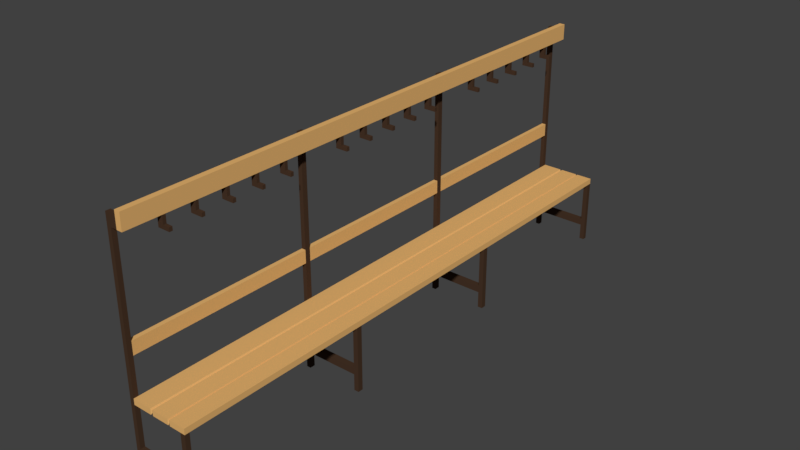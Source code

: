 # Source: BANK_09.blend  (saved by Blender 2.79.0; exported with 4.5.12 LTS)
import bpy
from mathutils import Matrix  # noqa: F401  (used for matrix-valued properties, if any)

bpy.ops.wm.read_factory_settings(use_empty=True)
scene = bpy.context.scene
scene.name = 'Scene'

# ---- collections
col_collection_1 = bpy.data.collections.new('Collection 1'); scene.collection.children.link(col_collection_1)

# ---- materials (node trees are filled in below, after node groups)
mat_material = bpy.data.materials.new('Material')
mat_material.alpha_threshold = 0.0
mat_material.use_transparent_shadow = False
mat_material.diffuse_color = (0.8, 0.458, 0.1603, 1.0)
mat_material.roughness = 0.5
mat_material.line_color = (0.0, 0.0, 0.0, 1.0)
mat_material_001 = bpy.data.materials.new('Material.001')
mat_material_001.alpha_threshold = 0.0
mat_material_001.use_transparent_shadow = False
mat_material_001.diffuse_color = (0.06372, 0.03451, 0.0203, 1.0)
mat_material_001.roughness = 0.5

# ---- material node trees

# ---- world
world_world = bpy.data.worlds.new('World'); scene.world = world_world
world_world.color = (0.05088, 0.05088, 0.05088)
world_world.use_sun_shadow = False
world_world.sun_shadow_jitter_overblur = 0.0
world_world.cycles.sampling_method = 'MANUAL'

# ---- meshes
me_cube = bpy.data.meshes.new('Cube')
me_cube.from_pydata([(1.0, 5.726, 1.092), (1.0, -13.8, 1.092), (-1.0, -13.8, 1.092), (-1.0, 5.726, 1.092), (1.0, 5.726, 1.29), (1.0, -13.8, 1.29), (-1.0, -13.8, 1.29), (-1.0, 5.726, 1.29), (1.0, 5.562, 1.092), (1.0, -13.64, 1.092), (-1.0, -13.64, 1.092), (-1.0, 5.562, 1.092), (1.0, 5.562, 1.29), (1.0, -13.64, 1.29), (-1.0, -13.64, 1.29), (-1.0, 5.562, 1.29), (1.0, -0.7934, 1.092), (1.0, -7.276, 1.092), (-1.0, -7.276, 1.092), (-1.0, -0.7934, 1.092), (1.0, -0.7934, 1.29), (1.0, -7.276, 1.29), (-1.0, -7.276, 1.29), (-1.0, -0.7934, 1.29), (1.0, -7.09, 1.092), (-1.0, -7.09, 1.092), (1.0, -7.09, 1.29), (-1.0, -7.09, 1.29), (-1.0, -0.9821, 1.092), (-1.0, -0.9821, 1.29), (1.0, -0.9821, 1.092), (1.0, -0.9821, 1.29), (0.8331, 5.726, 1.092), (-0.8331, 5.726, 1.092), (0.8331, -13.8, 1.092), (-0.8331, -13.8, 1.092), (0.8331, 5.726, 1.29), (-0.8331, 5.726, 1.29), (0.8331, -13.8, 1.29), (-0.8331, -13.8, 1.29), (-0.8331, 5.562, 1.29), (0.8331, 5.562, 1.29), (-0.8331, -13.64, 1.29), (0.8331, -13.64, 1.29), (0.8331, 5.562, 1.092), (-0.8331, 5.562, 1.092), (0.8331, -13.64, 1.092), (-0.8331, -13.64, 1.092), (0.8331, -0.7934, 1.092), (-0.8331, -0.7934, 1.092), (0.8331, -7.276, 1.092), (-0.8331, -7.276, 1.092), (-0.8331, -0.7934, 1.29), (0.8331, -0.7934, 1.29), (-0.8331, -7.276, 1.29), (0.8331, -7.276, 1.29), (-0.8331, -7.09, 1.29), (0.8331, -7.09, 1.29), (0.8331, -7.09, 1.092), (-0.8331, -7.09, 1.092), (0.8331, -0.9821, 1.092), (-0.8331, -0.9821, 1.092), (-0.8331, -0.9821, 1.29), (0.8331, -0.9821, 1.29), (-1.146, 5.562, 1.092), (-1.146, 5.726, 1.092), (-1.146, -13.8, 1.092), (-1.146, -13.8, 1.29), (-1.146, 5.726, 1.29), (-1.146, 5.562, 1.29), (-1.146, -13.64, 1.092), (-1.146, -13.64, 1.29), (-1.146, -0.9821, 1.092), (-1.146, -0.7934, 1.092), (-1.146, -0.9821, 1.29), (-1.146, -0.7934, 1.29), (-1.146, -7.276, 1.29), (-1.146, -7.276, 1.092), (-1.146, -7.09, 1.092), (-1.146, -7.09, 1.29), (1.0, -13.64, -1.178), (1.0, -13.8, -1.178), (-1.0, 5.562, -1.178), (-1.0, 5.726, -1.178), (1.0, 5.726, -1.178), (1.0, 5.562, -1.178), (-1.0, -13.8, -1.178), (-1.0, -13.64, -1.178), (1.0, -7.09, -1.178), (1.0, -7.276, -1.178), (-1.0, -0.9821, -1.178), (-1.0, -0.7934, -1.178), (-1.0, -7.276, -1.178), (-1.0, -7.09, -1.178), (1.0, -0.7934, -1.178), (1.0, -0.9821, -1.178), (0.8331, 5.726, -1.178), (0.8331, -13.8, -1.178), (0.8331, 5.562, -1.178), (0.8331, -13.64, -1.178), (0.8331, -0.7934, -1.178), (0.8331, -7.276, -1.178), (0.8331, -7.09, -1.178), (0.8331, -0.9821, -1.178), (-1.146, 5.562, -1.178), (-1.146, 5.726, -1.178), (-1.146, -13.8, -1.178), (-1.146, -13.64, -1.178), (-1.146, -0.9821, -1.178), (-1.146, -0.7934, -1.178), (-1.146, -7.276, -1.178), (-1.146, -7.09, -1.178), (-1.0, 5.562, 6.328), (-1.0, 5.726, 6.328), (-1.0, -13.8, 6.328), (-1.0, -13.64, 6.328), (-1.0, -0.9821, 6.328), (-1.0, -0.7934, 6.328), (-1.0, -7.276, 6.328), (-1.0, -7.09, 6.328), (-1.146, 5.562, 6.328), (-1.146, 5.726, 6.328), (-1.146, -13.8, 6.328), (-1.146, -13.64, 6.328), (-1.146, -0.9821, 6.328), (-1.146, -0.7934, 6.328), (-1.146, -7.276, 6.328), (-1.146, -7.09, 6.328), (-1.0, 5.562, 6.727), (-1.0, 5.726, 6.727), (-1.0, -13.8, 6.727), (-1.0, -13.64, 6.727), (-1.0, -0.9821, 6.727), (-1.0, -0.7934, 6.727), (-1.0, -7.276, 6.727), (-1.0, -7.09, 6.727), (-1.146, 5.562, 6.727), (-1.146, 5.726, 6.727), (-1.146, -13.8, 6.727), (-1.146, -13.64, 6.727), (-1.146, -0.9821, 6.727), (-1.146, -0.7934, 6.727), (-1.146, -7.276, 6.727), (-1.146, -7.09, 6.727), (-0.7747, 5.562, 6.328), (-0.7747, 5.726, 6.328), (-0.7747, -13.8, 6.328), (-0.7747, -13.64, 6.328), (-0.7747, -0.9821, 6.328), (-0.7747, -0.7934, 6.328), (-0.7747, -7.276, 6.328), (-0.7747, -7.09, 6.328), (-0.7747, 5.562, 6.727), (-0.7747, 5.726, 6.727), (-0.7747, -13.8, 6.727), (-0.7747, -13.64, 6.727), (-0.7747, -0.9821, 6.727), (-0.7747, -0.7934, 6.727), (-0.7747, -7.276, 6.727), (-0.7747, -7.09, 6.727), (-0.5754, 5.562, 6.328), (-0.5754, 5.726, 6.328), (-0.5754, -13.8, 6.328), (-0.5754, -13.64, 6.328), (-0.5754, -0.9821, 6.328), (-0.5754, -0.7934, 6.328), (-0.5754, -7.276, 6.328), (-0.5754, -7.09, 6.328), (-0.5754, 5.562, 6.727), (-0.5754, 5.726, 6.727), (-0.5754, -13.8, 6.727), (-0.5754, -13.64, 6.727), (-0.5754, -0.9821, 6.727), (-0.5754, -0.7934, 6.727), (-0.5754, -7.276, 6.727), (-0.5754, -7.09, 6.727), (-0.7747, 5.562, 6.882), (-0.7747, 5.726, 6.882), (-0.7747, -13.8, 6.882), (-0.7747, -13.64, 6.882), (-0.7747, -0.9821, 6.882), (-0.7747, -0.7934, 6.882), (-0.7747, -7.276, 6.882), (-0.7747, -7.09, 6.882), (-0.5754, 5.562, 6.882), (-0.5754, 5.726, 6.882), (-0.5754, -13.8, 6.882), (-0.5754, -13.64, 6.882), (-0.5754, -0.9821, 6.882), (-0.5754, -0.7934, 6.882), (-0.5754, -7.276, 6.882), (-0.5754, -7.09, 6.882), (-1.0, -13.64, 2.999), (-1.0, -13.8, 2.999), (-1.146, -13.8, 2.999), (-1.146, -13.64, 2.999), (-1.146, -7.09, 2.999), (-1.0, -7.09, 2.999), (-1.0, -7.276, 2.999), (-1.146, -7.276, 2.999), (-1.146, -0.7934, 2.999), (-1.0, -0.7934, 2.999), (-1.0, -0.9821, 2.999), (-1.146, -0.9821, 2.999), (-1.146, 5.562, 2.999), (-1.146, 5.726, 2.999), (-1.0, 5.726, 2.999), (-1.0, 5.562, 2.999), (-1.146, 5.726, 2.549), (-1.0, 5.562, 2.549), (-1.146, 5.562, 2.549), (-1.0, 5.726, 2.549), (-1.0, -0.7934, 2.549), (-1.0, -0.9821, 2.549), (-1.146, -0.9821, 2.549), (-1.146, -0.7934, 2.549), (-1.0, -7.09, 2.549), (-1.146, -7.276, 2.549), (-1.146, -7.09, 2.549), (-1.0, -7.276, 2.549), (-1.0, -13.8, 2.549), (-1.146, -13.64, 2.549), (-1.0, -13.64, 2.549), (-1.146, -13.8, 2.549), (1.0, -13.8, -0.3675), (1.0, -13.64, -0.3675), (0.8331, -13.64, -0.3675), (0.8331, -13.8, -0.3675), (-1.0, -13.8, -0.3675), (-1.0, -13.64, -0.3675), (-1.146, -13.64, -0.3675), (-1.146, -13.8, -0.3675), (-1.146, -7.09, -0.3675), (-1.146, -7.276, -0.3675), (-1.0, -7.276, -0.3675), (-1.0, -7.09, -0.3675), (1.0, -7.276, -0.3675), (1.0, -7.09, -0.3675), (0.8331, -7.09, -0.3675), (0.8331, -7.276, -0.3675), (-1.0, -0.9821, -0.3675), (-1.0, -0.7934, -0.3675), (-1.146, -0.9821, -0.3675), (-1.146, -0.7934, -0.3675), (0.8331, -0.7934, -0.3675), (0.8331, -0.9821, -0.3675), (1.0, -0.9821, -0.3675), (1.0, -0.7934, -0.3675), (-1.146, 5.562, -0.3675), (-1.0, 5.562, -0.3675), (-1.0, 5.726, -0.3675), (-1.146, 5.726, -0.3675), (0.8331, 5.726, -0.3675), (0.8331, 5.562, -0.3675), (1.0, 5.562, -0.3675), (1.0, 5.726, -0.3675), (0.8331, 5.726, -0.6105), (1.0, 5.726, -0.6105), (0.8331, 5.562, -0.6105), (1.0, 5.562, -0.6105), (-1.146, 5.562, -0.6105), (-1.0, 5.726, -0.6105), (-1.0, 5.562, -0.6105), (-1.146, 5.726, -0.6105), (0.8331, -0.7934, -0.6105), (1.0, -0.9821, -0.6105), (0.8331, -0.9821, -0.6105), (1.0, -0.7934, -0.6105), (-1.0, -0.9821, -0.6105), (-1.146, -0.9821, -0.6105), (-1.0, -0.7934, -0.6105), (-1.146, -0.7934, -0.6105), (1.0, -7.276, -0.6105), (1.0, -7.09, -0.6105), (0.8331, -7.09, -0.6105), (0.8331, -7.276, -0.6105), (-1.146, -7.09, -0.6105), (-1.146, -7.276, -0.6105), (-1.0, -7.276, -0.6105), (-1.0, -7.09, -0.6105), (-1.0, -13.8, -0.6105), (-1.0, -13.64, -0.6105), (-1.146, -13.64, -0.6105), (-1.146, -13.8, -0.6105), (1.0, -13.8, -0.6105), (0.8331, -13.64, -0.6105), (1.0, -13.64, -0.6105), (0.8331, -13.8, -0.6105), (0.3887, 5.701, 1.162), (-0.2777, 5.701, 1.162), (0.3887, -13.78, 1.162), (-0.2777, -13.78, 1.162), (0.3887, 5.701, 1.22), (-0.2777, 5.701, 1.22), (0.3887, -13.78, 1.22), (-0.2777, -13.78, 1.22), (-0.2777, 5.537, 1.22), (0.3887, 5.537, 1.22), (-0.2777, -13.61, 1.22), (0.3887, -13.61, 1.22), (0.3887, 5.537, 1.162), (-0.2777, 5.537, 1.162), (0.3887, -13.61, 1.162), (-0.2777, -13.61, 1.162), (0.3887, -0.8016, 1.162), (-0.2777, -0.8016, 1.162), (0.3887, -7.268, 1.162), (-0.2777, -7.268, 1.162), (-0.2777, -0.8016, 1.22), (0.3887, -0.8016, 1.22), (-0.2777, -7.268, 1.22), (0.3887, -7.268, 1.22), (-0.2777, -7.082, 1.22), (0.3887, -7.082, 1.22), (0.3887, -7.082, 1.162), (-0.2777, -7.082, 1.162), (0.3887, -0.9898, 1.162), (-0.2777, -0.9898, 1.162), (-0.2777, -0.9898, 1.22), (0.3887, -0.9898, 1.22), (-0.2391, 5.726, 1.092), (-0.2391, -13.8, 1.092), (-0.2391, 5.726, 1.29), (-0.2391, -13.8, 1.29), (-0.2391, 5.562, 1.29), (-0.2391, -13.64, 1.29), (-0.2391, 5.562, 1.092), (-0.2391, -13.64, 1.092), (-0.2391, -0.7934, 1.092), (-0.2391, -7.276, 1.092), (-0.2391, -0.7934, 1.29), (-0.2391, -7.276, 1.29), (-0.2391, -7.09, 1.29), (-0.2391, -7.09, 1.092), (-0.2391, -0.9821, 1.092), (-0.2391, -0.9821, 1.29), (0.4273, 5.562, 1.29), (0.4273, -13.64, 1.29), (0.4273, -0.7934, 1.29), (0.4273, -7.276, 1.29), (0.4273, -7.09, 1.29), (0.4273, -0.9821, 1.29), (0.4273, 5.726, 1.092), (0.4273, -13.8, 1.092), (0.4273, 5.726, 1.29), (0.4273, -13.8, 1.29), (0.4273, 5.562, 1.092), (0.4273, -13.64, 1.092), (0.4273, -0.7934, 1.092), (0.4273, -7.276, 1.092), (0.4273, -7.09, 1.092), (0.4273, -0.9821, 1.092), (-0.3228, 5.726, 1.092), (-0.3228, -13.8, 1.092), (-0.3228, 5.726, 1.29), (-0.3228, -13.8, 1.29), (-0.3228, 5.562, 1.092), (-0.3228, -13.64, 1.092), (-0.3228, -0.7934, 1.092), (-0.3228, -7.276, 1.092), (-0.3228, -7.09, 1.092), (-0.3228, -0.9821, 1.092), (-0.3228, 5.562, 1.29), (-0.3228, -13.64, 1.29), (-0.3228, -0.7934, 1.29), (-0.3228, -7.276, 1.29), (-0.3228, -7.09, 1.29), (-0.3228, -0.9821, 1.29), (0.3629, 5.562, 1.29), (0.3629, -13.64, 1.29), (0.3629, -0.7934, 1.29), (0.3629, -7.276, 1.29), (0.3629, -7.09, 1.29), (0.3629, -0.9821, 1.29), (0.3629, 5.726, 1.092), (0.3629, -13.8, 1.092), (0.3629, 5.726, 1.29), (0.3629, -13.8, 1.29), (0.3629, 5.562, 1.092), (0.3629, -13.64, 1.092), (0.3629, -0.7934, 1.092), (0.3629, -7.276, 1.092), (0.3629, -7.09, 1.092), (0.3629, -0.9821, 1.092), (-0.7747, -12.58, 6.328), (-0.7747, -11.52, 6.328), (-0.7747, -10.46, 6.328), (-0.7747, -9.397, 6.328), (-0.7747, -8.337, 6.328), (-0.7747, -12.58, 6.727), (-0.7747, -11.52, 6.727), (-0.7747, -10.46, 6.727), (-0.7747, -9.397, 6.727), (-0.7747, -8.337, 6.727), (-0.5754, -12.58, 6.328), (-0.5754, -11.52, 6.328), (-0.5754, -10.46, 6.328), (-0.5754, -9.397, 6.328), (-0.5754, -8.337, 6.328), (-0.5754, -12.58, 6.727), (-0.5754, -11.52, 6.727), (-0.5754, -10.46, 6.727), (-0.5754, -9.397, 6.727), (-0.5754, -8.337, 6.727), (-0.7747, -12.58, 6.882), (-0.7747, -11.52, 6.882), (-0.7747, -10.46, 6.882), (-0.7747, -9.397, 6.882), (-0.7747, -8.337, 6.882), (-0.5754, -12.58, 6.882), (-0.5754, -11.52, 6.882), (-0.5754, -10.46, 6.882), (-0.5754, -9.397, 6.882), (-0.5754, -8.337, 6.882), (-0.7747, -2.0, 6.328), (-0.7747, -3.018, 6.328), (-0.7747, -4.036, 6.328), (-0.7747, -5.054, 6.328), (-0.7747, -6.072, 6.328), (-0.7747, -2.0, 6.727), (-0.7747, -3.018, 6.727), (-0.7747, -4.036, 6.727), (-0.7747, -5.054, 6.727), (-0.7747, -6.072, 6.727), (-0.5754, -2.0, 6.328), (-0.5754, -3.018, 6.328), (-0.5754, -4.036, 6.328), (-0.5754, -5.054, 6.328), (-0.5754, -6.072, 6.328), (-0.5754, -2.0, 6.727), (-0.5754, -3.018, 6.727), (-0.5754, -4.036, 6.727), (-0.5754, -5.054, 6.727), (-0.5754, -6.072, 6.727), (-0.7747, -2.0, 6.882), (-0.7747, -3.018, 6.882), (-0.7747, -4.036, 6.882), (-0.7747, -5.054, 6.882), (-0.7747, -6.072, 6.882), (-0.5754, -2.0, 6.882), (-0.5754, -3.018, 6.882), (-0.5754, -4.036, 6.882), (-0.5754, -5.054, 6.882), (-0.5754, -6.072, 6.882), (-0.7747, 4.503, 6.328), (-0.7747, 3.443, 6.328), (-0.7747, 2.384, 6.328), (-0.7747, 1.325, 6.328), (-0.7747, 0.2658, 6.328), (-0.7747, 4.503, 6.727), (-0.7747, 3.443, 6.727), (-0.7747, 2.384, 6.727), (-0.7747, 1.325, 6.727), (-0.7747, 0.2658, 6.727), (-0.5754, 4.503, 6.328), (-0.5754, 3.443, 6.328), (-0.5754, 2.384, 6.328), (-0.5754, 1.325, 6.328), (-0.5754, 0.2658, 6.328), (-0.5754, 4.503, 6.727), (-0.5754, 3.443, 6.727), (-0.5754, 2.384, 6.727), (-0.5754, 1.325, 6.727), (-0.5754, 0.2658, 6.727), (-0.7747, 4.503, 6.882), (-0.7747, 3.443, 6.882), (-0.7747, 2.384, 6.882), (-0.7747, 1.325, 6.882), (-0.7747, 0.2658, 6.882), (-0.5754, 4.503, 6.882), (-0.5754, 3.443, 6.882), (-0.5754, 2.384, 6.882), (-0.5754, 1.325, 6.882), (-0.5754, 0.2658, 6.882), (-0.7747, -12.47, 6.328), (-0.7747, -12.47, 6.727), (-0.5754, -12.47, 6.328), (-0.5754, -12.47, 6.727), (-0.7747, -12.47, 6.882), (-0.5754, -12.47, 6.882), (-0.7747, -11.41, 6.328), (-0.7747, -11.41, 6.727), (-0.5754, -11.41, 6.328), (-0.5754, -11.41, 6.727), (-0.7747, -11.41, 6.882), (-0.5754, -11.41, 6.882), (-0.7747, -10.35, 6.328), (-0.7747, -10.35, 6.727), (-0.5754, -10.35, 6.328), (-0.5754, -10.35, 6.727), (-0.7747, -10.35, 6.882), (-0.5754, -10.35, 6.882), (-0.7747, -9.291, 6.328), (-0.7747, -9.291, 6.727), (-0.5754, -9.291, 6.328), (-0.5754, -9.291, 6.727), (-0.7747, -9.291, 6.882), (-0.5754, -9.291, 6.882), (-0.7747, -8.231, 6.328), (-0.7747, -8.231, 6.727), (-0.5754, -8.231, 6.328), (-0.5754, -8.231, 6.727), (-0.7747, -8.231, 6.882), (-0.5754, -8.231, 6.882), (-0.7747, -5.962, 6.328), (-0.7747, -5.962, 6.727), (-0.5754, -5.962, 6.328), (-0.5754, -5.962, 6.727), (-0.7747, -5.962, 6.882), (-0.5754, -5.962, 6.882), (-0.7747, -4.944, 6.328), (-0.7747, -4.944, 6.727), (-0.5754, -4.944, 6.328), (-0.5754, -4.944, 6.727), (-0.7747, -4.944, 6.882), (-0.5754, -4.944, 6.882), (-0.7747, -3.926, 6.328), (-0.7747, -3.926, 6.727), (-0.5754, -3.926, 6.328), (-0.5754, -3.926, 6.727), (-0.7747, -3.926, 6.882), (-0.5754, -3.926, 6.882), (-0.7747, -2.908, 6.328), (-0.7747, -2.908, 6.727), (-0.5754, -2.908, 6.328), (-0.5754, -2.908, 6.727), (-0.7747, -2.908, 6.882), (-0.5754, -2.908, 6.882), (-0.7747, -1.89, 6.328), (-0.7747, -1.89, 6.727), (-0.5754, -1.89, 6.328), (-0.5754, -1.89, 6.727), (-0.7747, -1.89, 6.882), (-0.5754, -1.89, 6.882), (-0.7747, 0.3642, 6.328), (-0.7747, 0.3642, 6.727), (-0.5754, 0.3642, 6.328), (-0.5754, 0.3642, 6.727), (-0.7747, 0.3642, 6.882), (-0.5754, 0.3642, 6.882), (-0.7747, 1.423, 6.328), (-0.7747, 1.423, 6.727), (-0.5754, 1.423, 6.328), (-0.5754, 1.423, 6.727), (-0.7747, 1.423, 6.882), (-0.5754, 1.423, 6.882), (-0.7747, 2.483, 6.328), (-0.7747, 2.483, 6.727), (-0.5754, 2.483, 6.328), (-0.5754, 2.483, 6.727), (-0.7747, 2.483, 6.882), (-0.5754, 2.483, 6.882), (-0.7747, 3.542, 6.328), (-0.7747, 3.542, 6.727), (-0.5754, 3.542, 6.328), (-0.5754, 3.542, 6.727), (-0.7747, 3.542, 6.882), (-0.5754, 3.542, 6.882), (-0.7747, 4.601, 6.328), (-0.7747, 4.601, 6.727), (-0.5754, 4.601, 6.328), (-0.5754, 4.601, 6.727), (-0.7747, 4.601, 6.882), (-0.5754, 4.601, 6.882), (-0.5754, -8.337, 6.048), (-0.7747, -8.337, 6.048), (-0.5754, -9.397, 6.048), (-0.7747, -9.397, 6.048), (-0.5754, -10.46, 6.048), (-0.7747, -10.46, 6.048), (-0.5754, -11.52, 6.048), (-0.7747, -11.52, 6.048), (-0.5754, -12.58, 6.048), (-0.7747, -12.58, 6.048), (-0.7747, -1.89, 6.048), (-0.7747, -2.0, 6.048), (-0.7747, -2.908, 6.048), (-0.7747, -3.018, 6.048), (-0.7747, -3.926, 6.048), (-0.7747, -4.036, 6.048), (-0.7747, -4.944, 6.048), (-0.7747, -5.054, 6.048), (-0.7747, -5.962, 6.048), (-0.7747, -6.072, 6.048), (-0.5754, -1.89, 6.048), (-0.5754, -2.0, 6.048), (-0.5754, -2.908, 6.048), (-0.5754, -3.018, 6.048), (-0.5754, -3.926, 6.048), (-0.5754, -4.036, 6.048), (-0.5754, -4.944, 6.048), (-0.5754, -5.054, 6.048), (-0.5754, -5.962, 6.048), (-0.5754, -6.072, 6.048), (-0.7747, 4.601, 6.048), (-0.7747, 4.503, 6.048), (-0.7747, 3.542, 6.048), (-0.7747, 3.443, 6.048), (-0.7747, 2.483, 6.048), (-0.7747, 2.384, 6.048), (-0.7747, 1.423, 6.048), (-0.7747, 1.325, 6.048), (-0.7747, 0.3642, 6.048), (-0.7747, 0.2658, 6.048), (-0.5754, 4.601, 6.048), (-0.5754, 4.503, 6.048), (-0.5754, 3.542, 6.048), (-0.5754, 3.443, 6.048), (-0.5754, 2.483, 6.048), (-0.5754, 2.384, 6.048), (-0.5754, 1.423, 6.048), (-0.5754, 1.325, 6.048), (-0.5754, 0.3642, 6.048), (-0.5754, 0.2658, 6.048), (-0.7747, -12.47, 6.048), (-0.5754, -12.47, 6.048), (-0.7747, -11.41, 6.048), (-0.5754, -11.41, 6.048), (-0.7747, -10.35, 6.048), (-0.5754, -10.35, 6.048), (-0.7747, -9.291, 6.048), (-0.5754, -9.291, 6.048), (-0.7747, -8.231, 6.048), (-0.5754, -8.231, 6.048), (-0.5754, -8.337, 5.919), (-0.7747, -8.337, 5.919), (-0.5754, -9.397, 5.919), (-0.7747, -9.397, 5.919), (-0.5754, -10.46, 5.919), (-0.7747, -10.46, 5.919), (-0.5754, -11.52, 5.919), (-0.7747, -11.52, 5.919), (-0.5754, -12.58, 5.919), (-0.7747, -12.58, 5.919), (-0.7747, -1.89, 5.919), (-0.7747, -2.0, 5.919), (-0.7747, -2.908, 5.919), (-0.7747, -3.018, 5.919), (-0.7747, -3.926, 5.919), (-0.7747, -4.036, 5.919), (-0.7747, -4.944, 5.919), (-0.7747, -5.054, 5.919), (-0.7747, -5.962, 5.919), (-0.7747, -6.072, 5.919), (-0.5754, -1.89, 5.919), (-0.5754, -2.0, 5.919), (-0.5754, -2.908, 5.919), (-0.5754, -3.018, 5.919), (-0.5754, -3.926, 5.919), (-0.5754, -4.036, 5.919), (-0.5754, -4.944, 5.919), (-0.5754, -5.054, 5.919), (-0.5754, -5.962, 5.919), (-0.5754, -6.072, 5.919), (-0.7747, 4.601, 5.919), (-0.7747, 4.503, 5.919), (-0.7747, 3.542, 5.919), (-0.7747, 3.443, 5.919), (-0.7747, 2.483, 5.919), (-0.7747, 2.384, 5.919), (-0.7747, 1.423, 5.919), (-0.7747, 1.325, 5.919), (-0.7747, 0.3642, 5.919), (-0.7747, 0.2658, 5.919), (-0.5754, 4.601, 5.919), (-0.5754, 4.503, 5.919), (-0.5754, 3.542, 5.919), (-0.5754, 3.443, 5.919), (-0.5754, 2.483, 5.919), (-0.5754, 2.384, 5.919), (-0.5754, 1.423, 5.919), (-0.5754, 1.325, 5.919), (-0.5754, 0.3642, 5.919), (-0.5754, 0.2658, 5.919), (-0.7747, -12.47, 5.919), (-0.5754, -12.47, 5.919), (-0.7747, -11.41, 5.919), (-0.5754, -11.41, 5.919), (-0.7747, -10.35, 5.919), (-0.5754, -10.35, 5.919), (-0.7747, -9.291, 5.919), (-0.5754, -9.291, 5.919), (-0.7747, -8.231, 5.919), (-0.5754, -8.231, 5.919), (-0.3587, -1.89, 6.048), (-0.3587, -2.0, 6.048), (-0.3587, -2.908, 6.048), (-0.3587, -3.018, 6.048), (-0.3587, -3.926, 6.048), (-0.3587, -4.036, 6.048), (-0.3587, -4.944, 6.048), (-0.3587, -5.054, 6.048), (-0.3587, -5.962, 6.048), (-0.3587, -6.072, 6.048), (-0.3587, 4.601, 6.048), (-0.3587, 4.503, 6.048), (-0.3587, 3.542, 6.048), (-0.3587, 3.443, 6.048), (-0.3587, 2.483, 6.048), (-0.3587, 2.384, 6.048), (-0.3587, 1.423, 6.048), (-0.3587, 1.325, 6.048), (-0.3587, 0.3642, 6.048), (-0.3587, 0.2658, 6.048), (-0.3587, -12.58, 6.048), (-0.3587, -12.47, 6.048), (-0.3587, -11.52, 6.048), (-0.3587, -11.41, 6.048), (-0.3587, -10.46, 6.048), (-0.3587, -10.35, 6.048), (-0.3587, -9.397, 6.048), (-0.3587, -9.291, 6.048), (-0.3587, -8.337, 6.048), (-0.3587, -8.231, 6.048), (-0.3587, -1.89, 5.919), (-0.3587, -2.0, 5.919), (-0.3587, -2.908, 5.919), (-0.3587, -3.018, 5.919), (-0.3587, -3.926, 5.919), (-0.3587, -4.036, 5.919), (-0.3587, -4.944, 5.919), (-0.3587, -5.054, 5.919), (-0.3587, -5.962, 5.919), (-0.3587, -6.072, 5.919), (-0.3587, 4.601, 5.919), (-0.3587, 4.503, 5.919), (-0.3587, 3.542, 5.919), (-0.3587, 3.443, 5.919), (-0.3587, 2.483, 5.919), (-0.3587, 2.384, 5.919), (-0.3587, 1.423, 5.919), (-0.3587, 1.325, 5.919), (-0.3587, 0.3642, 5.919), (-0.3587, 0.2658, 5.919), (-0.3587, -12.58, 5.919), (-0.3587, -12.47, 5.919), (-0.3587, -11.52, 5.919), (-0.3587, -11.41, 5.919), (-0.3587, -10.46, 5.919), (-0.3587, -10.35, 5.919), (-0.3587, -9.397, 5.919), (-0.3587, -9.291, 5.919), (-0.3587, -8.337, 5.919), (-0.3587, -8.231, 5.919)], [], [(47, 35, 2, 10), (42, 14, 6, 39), (9, 13, 5, 1), (35, 39, 6, 2), (27, 25, 78, 79), (37, 33, 3, 7), (198, 197, 119, 118), (19, 23, 15, 11), (0, 4, 12, 8), (17, 21, 13, 9), (37, 7, 15, 40), (54, 22, 14, 42), (33, 45, 11, 3), (51, 47, 10, 18), (45, 49, 19, 11), (59, 51, 18, 25), (40, 15, 23, 52), (56, 27, 22, 54), (8, 12, 20, 16), (24, 26, 21, 17), (10, 14, 22, 18), (199, 198, 118, 126), (273, 272, 89, 88), (30, 31, 26, 24), (62, 29, 27, 56), (61, 59, 25, 28), (49, 61, 28, 19), (52, 23, 29, 62), (16, 20, 31, 30), (25, 27, 29, 28), (20, 53, 63, 31), (364, 52, 62, 367), (277, 276, 111, 110), (358, 361, 61, 49), (30, 24, 58, 60), (361, 360, 59, 61), (31, 63, 57, 26), (367, 62, 56, 366), (26, 57, 55, 21), (366, 56, 54, 365), (12, 41, 53, 20), (362, 40, 52, 364), (262, 260, 104, 82), (360, 359, 51, 59), (8, 16, 48, 44), (356, 358, 49, 45), (17, 9, 46, 50), (359, 357, 47, 51), (287, 285, 99, 97), (352, 356, 45, 33), (21, 55, 43, 13), (365, 54, 42, 363), (4, 36, 41, 12), (354, 37, 40, 362), (4, 0, 32, 36), (354, 352, 33, 37), (1, 5, 38, 34), (353, 355, 39, 35), (13, 43, 38, 5), (363, 42, 39, 355), (281, 280, 86, 87), (357, 353, 35, 47), (64, 69, 68, 65), (66, 67, 71, 70), (72, 74, 75, 73), (77, 76, 79, 78), (197, 196, 127, 119), (267, 265, 95, 94), (18, 22, 76, 77), (14, 10, 70, 71), (205, 204, 120, 121), (2, 6, 67, 66), (23, 19, 73, 75), (11, 15, 69, 64), (266, 264, 100, 103), (7, 3, 65, 68), (28, 29, 74, 72), (286, 284, 81, 80), (91, 90, 108, 109), (94, 95, 103, 100), (88, 89, 101, 102), (84, 85, 98, 96), (80, 81, 97, 99), (83, 82, 104, 105), (87, 86, 106, 107), (93, 92, 110, 111), (263, 261, 83, 105), (258, 256, 96, 98), (260, 263, 105, 104), (278, 277, 110, 92), (270, 268, 90, 91), (282, 281, 87, 107), (279, 278, 92, 93), (259, 258, 98, 85), (261, 262, 82, 83), (274, 273, 88, 102), (268, 269, 108, 90), (256, 257, 84, 96), (271, 270, 91, 109), (285, 286, 80, 99), (283, 282, 107, 106), (280, 283, 106, 86), (265, 266, 103, 95), (284, 287, 97, 81), (264, 267, 94, 100), (275, 274, 102, 101), (272, 275, 101, 89), (269, 271, 109, 108), (276, 279, 93, 111), (257, 259, 85, 84), (123, 122, 138, 139), (113, 121, 137, 129), (121, 120, 136, 137), (122, 114, 130, 138), (193, 192, 115, 114), (195, 194, 122, 123), (192, 195, 123, 115), (207, 206, 113, 112), (196, 199, 126, 127), (194, 193, 114, 122), (201, 200, 125, 117), (202, 201, 117, 116), (203, 202, 116, 124), (206, 205, 121, 113), (200, 203, 124, 125), (204, 207, 112, 120), (130, 131, 139, 138), (134, 135, 143, 142), (128, 129, 137, 136), (132, 133, 141, 140), (120, 112, 128, 136), (125, 124, 140, 141), (117, 125, 141, 133), (127, 126, 142, 143), (133, 132, 156, 157), (124, 116, 132, 140), (119, 127, 143, 135), (134, 118, 150, 158), (126, 118, 134, 142), (130, 114, 146, 154), (115, 123, 139, 131), (131, 130, 154, 155), (146, 147, 163, 162), (154, 146, 162, 170), (144, 145, 161, 160), (174, 175, 191, 190), (117, 133, 157, 149), (135, 134, 158, 159), (112, 113, 145, 144), (113, 129, 153, 145), (132, 116, 148, 156), (114, 115, 147, 146), (119, 135, 159, 151), (116, 117, 149, 148), (128, 112, 144, 152), (129, 128, 152, 153), (115, 131, 155, 147), (118, 119, 151, 150), (453, 157, 181, 468), (448, 458, 165, 149), (561, 168, 184, 563), (160, 161, 169, 168), (162, 163, 171, 170), (164, 165, 173, 172), (166, 167, 175, 174), (394, 399, 171, 163), (428, 433, 175, 167), (458, 463, 173, 165), (145, 153, 169, 161), (148, 149, 165, 164), (384, 394, 163, 147), (150, 151, 167, 166), (172, 173, 189, 188), (159, 158, 182, 183), (418, 428, 167, 151), (170, 171, 187, 186), (157, 156, 180, 181), (562, 563, 184, 176), (183, 182, 190, 191), (181, 180, 188, 189), (502, 503, 190, 182), (177, 176, 184, 185), (179, 178, 186, 187), (532, 533, 188, 180), (154, 170, 186, 178), (501, 174, 190, 503), (389, 155, 179, 404), (153, 152, 176, 177), (169, 153, 177, 185), (168, 169, 185, 184), (155, 154, 178, 179), (531, 172, 188, 533), (423, 159, 183, 438), (448, 149, 157, 453), (418, 151, 159, 423), (499, 158, 150, 498), (223, 220, 193, 194), (219, 222, 221, 217), (221, 223, 194, 195), (220, 222, 192, 193), (218, 217, 199, 196), (217, 221, 195, 199), (196, 197, 202, 203), (219, 216, 197, 198), (215, 214, 203, 200), (213, 202, 197, 216), (213, 212, 201, 202), (213, 216, 218, 214), (218, 196, 203, 214), (211, 208, 205, 206), (209, 211, 206, 207), (208, 210, 204, 205), (68, 69, 210, 208), (15, 7, 211, 209), (7, 68, 208, 211), (69, 15, 209, 210), (23, 75, 215, 212), (29, 23, 212, 213), (74, 29, 213, 214), (75, 74, 214, 215), (22, 27, 216, 219), (76, 22, 219, 217), (27, 79, 218, 216), (79, 76, 217, 218), (6, 14, 222, 220), (71, 67, 223, 221), (14, 71, 221, 222), (67, 6, 220, 223), (192, 222, 219, 198), (195, 192, 198, 199), (200, 204, 210, 215), (209, 212, 215, 210), (209, 207, 201, 212), (200, 201, 207, 204), (1, 34, 227, 224), (46, 9, 225, 226), (9, 1, 224, 225), (34, 46, 226, 227), (2, 66, 231, 228), (66, 70, 230, 231), (70, 10, 229, 230), (10, 2, 228, 229), (78, 25, 235, 232), (25, 18, 234, 235), (18, 77, 233, 234), (77, 78, 232, 233), (17, 50, 239, 236), (50, 58, 238, 239), (58, 24, 237, 238), (24, 17, 236, 237), (72, 73, 243, 242), (73, 19, 241, 243), (28, 72, 242, 240), (19, 28, 240, 241), (48, 16, 247, 244), (30, 60, 245, 246), (60, 48, 244, 245), (16, 30, 246, 247), (3, 11, 249, 250), (64, 65, 251, 248), (65, 3, 250, 251), (11, 64, 248, 249), (0, 8, 254, 255), (32, 0, 255, 252), (8, 44, 253, 254), (44, 32, 252, 253), (255, 254, 259, 257), (252, 255, 257, 256), (254, 253, 258, 259), (226, 229, 228, 227), (234, 239, 238, 235), (248, 251, 263, 260), (251, 250, 261, 263), (249, 248, 260, 262), (244, 247, 267, 264), (246, 245, 266, 265), (235, 238, 274, 279), (247, 246, 265, 267), (242, 243, 271, 269), (243, 241, 270, 271), (240, 242, 269, 268), (281, 229, 226, 285), (236, 239, 275, 272), (287, 227, 228, 280), (238, 237, 273, 274), (237, 236, 272, 273), (232, 235, 279, 276), (234, 278, 275, 239), (234, 233, 277, 278), (233, 232, 276, 277), (228, 231, 283, 280), (231, 230, 282, 283), (230, 229, 281, 282), (249, 262, 258, 253), (224, 227, 287, 284), (226, 225, 286, 285), (225, 224, 284, 286), (266, 245, 240, 268), (270, 241, 244, 264), (240, 245, 244, 241), (256, 261, 250, 252), (249, 253, 252, 250), (264, 266, 268, 270), (274, 275, 278, 279), (256, 258, 262, 261), (280, 281, 285, 287), (347, 343, 290, 302), (327, 321, 291, 303), (337, 299, 294, 345), (325, 298, 295, 323), (343, 345, 294, 290), (321, 323, 295, 291), (344, 342, 288, 292), (322, 320, 289, 293), (344, 292, 297, 336), (322, 293, 296, 324), (339, 311, 299, 337), (331, 310, 298, 325), (342, 346, 300, 288), (320, 326, 301, 289), (349, 347, 302, 306), (329, 327, 303, 307), (346, 348, 304, 300), (326, 328, 305, 301), (350, 349, 306, 314), (333, 329, 307, 315), (336, 297, 309, 338), (324, 296, 308, 330), (340, 313, 311, 339), (332, 312, 310, 331), (341, 319, 313, 340), (335, 318, 312, 332), (351, 350, 314, 316), (334, 333, 315, 317), (348, 351, 316, 304), (328, 334, 317, 305), (338, 309, 319, 341), (330, 308, 318, 335), (370, 330, 335, 373), (380, 383, 334, 328), (383, 382, 333, 334), (373, 335, 332, 372), (372, 332, 331, 371), (368, 324, 330, 370), (382, 381, 329, 333), (378, 380, 328, 326), (381, 379, 327, 329), (374, 378, 326, 320), (371, 331, 325, 369), (376, 322, 324, 368), (376, 374, 320, 322), (375, 377, 323, 321), (369, 325, 323, 377), (379, 375, 321, 327), (53, 338, 341, 63), (48, 60, 351, 348), (60, 58, 350, 351), (63, 341, 340, 57), (57, 340, 339, 55), (41, 336, 338, 53), (58, 50, 349, 350), (44, 48, 348, 346), (50, 46, 347, 349), (32, 44, 346, 342), (55, 339, 337, 43), (36, 344, 336, 41), (36, 32, 342, 344), (34, 38, 345, 343), (43, 337, 345, 38), (46, 34, 343, 347), (303, 291, 353, 357), (298, 363, 355, 295), (291, 295, 355, 353), (293, 289, 352, 354), (293, 354, 362, 296), (310, 365, 363, 298), (289, 301, 356, 352), (307, 303, 357, 359), (301, 305, 358, 356), (315, 307, 359, 360), (296, 362, 364, 308), (312, 366, 365, 310), (318, 367, 366, 312), (317, 315, 360, 361), (305, 317, 361, 358), (308, 364, 367, 318), (302, 290, 375, 379), (299, 369, 377, 294), (290, 294, 377, 375), (292, 288, 374, 376), (292, 376, 368, 297), (311, 371, 369, 299), (288, 300, 378, 374), (306, 302, 379, 381), (300, 304, 380, 378), (314, 306, 381, 382), (297, 368, 370, 309), (313, 372, 371, 311), (319, 373, 372, 313), (316, 314, 382, 383), (304, 316, 383, 380), (309, 370, 373, 319), (155, 389, 384, 147), (475, 390, 385, 474), (481, 391, 386, 480), (487, 392, 387, 486), (493, 393, 388, 492), (499, 393, 408, 502), (493, 392, 407, 496), (487, 391, 406, 490), (481, 390, 405, 484), (475, 389, 404, 478), (171, 399, 409, 187), (477, 400, 410, 479), (483, 401, 411, 485), (489, 402, 412, 491), (495, 403, 413, 497), (179, 187, 409, 404), (478, 479, 410, 405), (484, 485, 411, 406), (490, 491, 412, 407), (496, 497, 413, 408), (554, 455, 607, 606), (396, 386, 569, 568), (498, 500, 623, 622), (560, 454, 605, 604), (476, 394, 572, 615), (500, 501, 403, 398), (494, 495, 402, 397), (488, 489, 401, 396), (482, 483, 400, 395), (476, 477, 399, 394), (528, 414, 419, 529), (522, 415, 420, 523), (516, 416, 421, 517), (510, 417, 422, 511), (504, 418, 423, 505), (529, 419, 434, 532), (523, 420, 435, 526), (517, 421, 436, 520), (511, 422, 437, 514), (505, 423, 438, 508), (175, 433, 443, 191), (507, 432, 442, 509), (513, 431, 441, 515), (519, 430, 440, 521), (525, 429, 439, 527), (183, 191, 443, 438), (508, 509, 442, 437), (514, 515, 441, 436), (520, 521, 440, 435), (526, 527, 439, 434), (397, 387, 567, 566), (398, 388, 565, 564), (510, 512, 590, 580), (384, 474, 614, 573), (488, 396, 568, 619), (530, 531, 429, 424), (524, 525, 430, 425), (518, 519, 431, 426), (512, 513, 432, 427), (506, 507, 433, 428), (558, 444, 449, 559), (552, 445, 450, 553), (546, 446, 451, 547), (540, 447, 452, 541), (534, 448, 453, 535), (181, 189, 473, 468), (538, 539, 472, 467), (544, 545, 471, 466), (550, 551, 470, 465), (556, 557, 469, 464), (560, 561, 459, 454), (554, 555, 460, 455), (548, 549, 461, 456), (542, 543, 462, 457), (536, 537, 463, 458), (173, 463, 473, 189), (537, 462, 472, 539), (543, 461, 471, 545), (549, 460, 470, 551), (555, 459, 469, 557), (506, 428, 593, 592), (522, 524, 586, 576), (512, 427, 591, 590), (386, 486, 618, 569), (500, 398, 564, 623), (559, 449, 464, 562), (553, 450, 465, 556), (547, 451, 466, 550), (541, 452, 467, 544), (535, 453, 468, 538), (395, 400, 477, 476), (385, 395, 476, 474), (404, 409, 479, 478), (399, 477, 479, 409), (390, 475, 478, 405), (389, 475, 474, 384), (396, 401, 483, 482), (386, 396, 482, 480), (405, 410, 485, 484), (400, 483, 485, 410), (391, 481, 484, 406), (390, 481, 480, 385), (397, 402, 489, 488), (387, 397, 488, 486), (406, 411, 491, 490), (401, 489, 491, 411), (392, 487, 490, 407), (391, 487, 486, 386), (398, 403, 495, 494), (388, 398, 494, 492), (407, 412, 497, 496), (402, 495, 497, 412), (393, 493, 496, 408), (392, 493, 492, 387), (166, 174, 501, 500), (150, 166, 500, 498), (158, 499, 502, 182), (393, 499, 498, 388), (403, 501, 503, 413), (408, 413, 503, 502), (427, 432, 507, 506), (417, 427, 506, 504), (438, 443, 509, 508), (433, 507, 509, 443), (422, 505, 508, 437), (417, 504, 505, 422), (426, 431, 513, 512), (416, 426, 512, 510), (437, 442, 515, 514), (432, 513, 515, 442), (421, 511, 514, 436), (416, 510, 511, 421), (425, 430, 519, 518), (415, 425, 518, 516), (436, 441, 521, 520), (431, 519, 521, 441), (420, 517, 520, 435), (415, 516, 517, 420), (424, 429, 525, 524), (414, 424, 524, 522), (435, 440, 527, 526), (430, 525, 527, 440), (419, 523, 526, 434), (414, 522, 523, 419), (164, 172, 531, 530), (148, 164, 530, 528), (156, 529, 532, 180), (148, 528, 529, 156), (429, 531, 533, 439), (434, 439, 533, 532), (452, 535, 538, 467), (447, 457, 536, 534), (463, 537, 539, 473), (457, 462, 537, 536), (468, 473, 539, 538), (447, 534, 535, 452), (451, 541, 544, 466), (446, 456, 542, 540), (462, 543, 545, 472), (456, 461, 543, 542), (467, 472, 545, 544), (446, 540, 541, 451), (450, 547, 550, 465), (445, 455, 548, 546), (461, 549, 551, 471), (455, 460, 549, 548), (466, 471, 551, 550), (445, 546, 547, 450), (449, 553, 556, 464), (444, 454, 554, 552), (460, 555, 557, 470), (454, 459, 555, 554), (465, 470, 557, 556), (444, 552, 553, 449), (152, 559, 562, 176), (144, 160, 560, 558), (160, 168, 561, 560), (144, 558, 559, 152), (464, 469, 563, 562), (459, 561, 563, 469), (575, 574, 634, 635), (607, 597, 657, 667), (598, 608, 668, 658), (572, 573, 633, 632), (605, 595, 655, 665), (600, 610, 670, 660), (570, 571, 631, 630), (568, 628, 738, 708), (602, 612, 672, 662), (568, 569, 629, 628), (670, 610, 700, 730), (574, 584, 644, 634), (566, 567, 627, 626), (628, 679, 739, 738), (576, 586, 646, 636), (395, 385, 571, 570), (548, 456, 609, 608), (486, 488, 619, 618), (394, 384, 573, 572), (542, 457, 611, 610), (552, 554, 606, 596), (536, 458, 613, 612), (474, 476, 615, 614), (540, 542, 610, 600), (424, 414, 575, 585), (425, 415, 577, 587), (387, 492, 620, 567), (528, 530, 584, 574), (426, 416, 579, 589), (414, 528, 574, 575), (427, 417, 581, 591), (494, 397, 566, 621), (385, 480, 616, 571), (415, 522, 576, 577), (516, 518, 588, 578), (428, 418, 583, 593), (416, 516, 578, 579), (417, 510, 580, 581), (482, 395, 570, 617), (504, 506, 592, 582), (418, 504, 582, 583), (454, 444, 595, 605), (492, 494, 621, 620), (455, 445, 597, 607), (558, 560, 604, 594), (456, 446, 599, 609), (444, 558, 594, 595), (480, 482, 617, 616), (457, 447, 601, 611), (445, 552, 596, 597), (546, 548, 608, 598), (458, 448, 603, 613), (446, 546, 598, 599), (530, 424, 585, 584), (447, 540, 600, 601), (388, 498, 622, 565), (524, 425, 587, 586), (534, 536, 612, 602), (448, 534, 602, 603), (518, 426, 589, 588), (682, 683, 624, 625), (680, 681, 626, 627), (678, 679, 628, 629), (676, 677, 630, 631), (674, 675, 632, 633), (634, 644, 645, 635), (636, 646, 647, 637), (638, 648, 649, 639), (640, 650, 651, 641), (642, 652, 653, 643), (654, 664, 665, 655), (656, 666, 667, 657), (658, 668, 669, 659), (660, 670, 671, 661), (662, 672, 673, 663), (596, 606, 666, 656), (609, 599, 659, 669), (577, 576, 636, 637), (594, 604, 664, 654), (611, 601, 661, 671), (579, 578, 638, 639), (613, 603, 663, 673), (581, 580, 640, 641), (573, 614, 674, 633), (583, 582, 642, 643), (611, 671, 731, 701), (683, 623, 713, 743), (614, 615, 675, 674), (653, 652, 722, 723), (571, 616, 676, 631), (612, 613, 703, 702), (644, 584, 684, 714), (564, 624, 742, 712), (616, 617, 677, 676), (651, 650, 720, 721), (569, 618, 678, 629), (585, 575, 635, 645), (630, 677, 737, 736), (587, 577, 637, 647), (618, 619, 679, 678), (589, 579, 639, 649), (567, 620, 680, 627), (591, 581, 641, 651), (610, 611, 701, 700), (593, 583, 643, 653), (620, 621, 681, 680), (595, 594, 654, 655), (565, 622, 682, 625), (597, 596, 656, 657), (566, 626, 740, 710), (599, 598, 658, 659), (622, 623, 683, 682), (601, 600, 660, 661), (582, 592, 652, 642), (603, 602, 662, 663), (580, 590, 650, 640), (649, 648, 718, 719), (578, 588, 648, 638), (608, 609, 699, 698), (564, 565, 625, 624), (702, 703, 733, 732), (700, 701, 731, 730), (698, 699, 729, 728), (705, 704, 734, 735), (684, 685, 715, 714), (686, 687, 717, 716), (688, 689, 719, 718), (707, 706, 736, 737), (690, 691, 721, 720), (692, 693, 723, 722), (709, 708, 738, 739), (711, 710, 740, 741), (713, 712, 742, 743), (694, 695, 725, 724), (696, 697, 727, 726), (626, 681, 741, 740), (672, 612, 702, 732), (615, 572, 704, 705), (584, 585, 685, 684), (613, 673, 733, 703), (624, 683, 743, 742), (586, 587, 687, 686), (675, 615, 705, 735), (588, 589, 689, 688), (585, 645, 715, 685), (570, 630, 736, 706), (617, 570, 706, 707), (590, 591, 691, 690), (587, 647, 717, 687), (592, 593, 693, 692), (665, 664, 724, 725), (667, 666, 726, 727), (589, 649, 719, 689), (605, 665, 725, 695), (619, 568, 708, 709), (669, 668, 728, 729), (648, 588, 688, 718), (671, 670, 730, 731), (677, 617, 707, 737), (572, 632, 734, 704), (673, 672, 732, 733), (591, 651, 721, 691), (621, 566, 710, 711), (650, 590, 690, 720), (593, 653, 723, 693), (607, 667, 727, 697), (652, 592, 692, 722), (623, 564, 712, 713), (666, 606, 696, 726), (646, 586, 686, 716), (679, 619, 709, 739), (609, 669, 729, 699), (604, 605, 695, 694), (632, 675, 735, 734), (645, 644, 714, 715), (681, 621, 711, 741), (668, 608, 698, 728), (606, 607, 697, 696), (647, 646, 716, 717), (664, 604, 694, 724)])
me_cube.polygons.foreach_set('material_index', [0, 0, 0, 0, 1, 0, 1, 0, 0, 0, 0, 0, 0, 0, 0, 0, 0, 0, 0, 0, 0, 1, 1, 0, 0, 0, 0, 0, 0, 0, 0, 0, 1, 0, 0, 0, 0, 0, 0, 0, 0, 0, 1, 0, 0, 0, 0, 0, 1, 0, 0, 0, 0, 0, 0, 0, 0, 0, 0, 0, 1, 0, 1, 1, 1, 1, 1, 1, 1, 1, 1, 1, 1, 1, 1, 1, 1, 1, 1, 1, 1, 1, 1, 1, 1, 1, 1, 1, 1, 1, 1, 1, 1, 1, 1, 1, 1, 1, 1, 1, 1, 1, 1, 1, 1, 1, 1, 1, 1, 1, 1, 1, 1, 1, 1, 1, 1, 1, 1, 1, 1, 1, 1, 1, 1, 1, 1, 1, 1, 1, 1, 1, 1, 1, 1, 1, 1, 1, 1, 1, 1, 1, 0, 0, 0, 0, 1, 1, 1, 1, 1, 1, 1, 1, 1, 1, 1, 1, 0, 0, 0, 0, 0, 0, 0, 0, 0, 0, 0, 0, 0, 0, 0, 0, 0, 0, 0, 0, 0, 0, 0, 0, 0, 0, 0, 0, 0, 0, 0, 0, 0, 0, 0, 0, 0, 0, 1, 0, 1, 1, 1, 0, 0, 1, 1, 0, 1, 0, 0, 1, 1, 1, 1, 1, 1, 1, 1, 1, 1, 1, 1, 1, 1, 1, 1, 1, 1, 1, 0, 0, 0, 0, 0, 0, 1, 1, 1, 1, 1, 1, 1, 1, 1, 1, 1, 1, 1, 1, 1, 1, 1, 1, 1, 1, 1, 1, 1, 1, 1, 1, 1, 1, 1, 1, 1, 1, 1, 1, 1, 1, 1, 1, 1, 1, 1, 1, 1, 1, 1, 1, 1, 1, 1, 1, 1, 1, 1, 1, 1, 1, 1, 1, 1, 1, 1, 1, 1, 1, 1, 1, 1, 1, 1, 1, 1, 1, 0, 0, 0, 0, 0, 0, 0, 0, 0, 0, 0, 0, 0, 0, 0, 0, 0, 0, 0, 0, 0, 0, 0, 0, 0, 0, 0, 0, 0, 0, 0, 0, 0, 0, 0, 0, 0, 0, 0, 0, 0, 0, 0, 0, 0, 0, 0, 0, 0, 0, 0, 0, 0, 0, 0, 0, 0, 0, 0, 0, 0, 0, 0, 0, 0, 0, 0, 0, 0, 0, 0, 0, 0, 0, 0, 0, 0, 0, 0, 0, 0, 0, 0, 0, 0, 0, 0, 0, 0, 0, 0, 0, 0, 0, 0, 0, 0, 0, 0, 0, 0, 0, 0, 0, 0, 0, 0, 0, 0, 0, 0, 0, 0, 0, 0, 0, 1, 1, 1, 1, 1, 0, 0, 0, 0, 0, 0, 0, 0, 0, 0, 0, 0, 0, 0, 0, 0, 0, 0, 0, 0, 0, 0, 0, 0, 0, 1, 1, 1, 1, 1, 0, 0, 0, 0, 0, 0, 0, 0, 0, 0, 0, 0, 0, 0, 0, 0, 0, 0, 0, 0, 0, 0, 0, 0, 0, 1, 1, 1, 1, 1, 0, 0, 0, 0, 0, 0, 0, 0, 0, 0, 0, 0, 0, 0, 0, 0, 0, 0, 0, 0, 0, 0, 0, 0, 0, 0, 0, 0, 0, 0, 0, 0, 0, 0, 0, 0, 0, 0, 0, 0, 0, 0, 0, 0, 0, 0, 0, 0, 0, 0, 0, 0, 0, 0, 0, 0, 0, 0, 0, 0, 0, 0, 0, 0, 0, 0, 0, 0, 0, 0, 0, 0, 0, 0, 0, 0, 0, 0, 0, 0, 0, 0, 0, 0, 0, 0, 0, 0, 0, 0, 0, 0, 0, 0, 0, 1, 1, 1, 1, 1, 1, 1, 1, 1, 1, 1, 1, 1, 1, 1, 1, 1, 1, 1, 1, 1, 1, 1, 1, 1, 1, 1, 1, 1, 1, 1, 1, 1, 1, 1, 1, 1, 1, 1, 1, 1, 1, 1, 1, 1, 1, 1, 1, 1, 1, 1, 1, 1, 1, 1, 1, 1, 1, 1, 1, 1, 1, 1, 1, 1, 1, 1, 1, 1, 1, 1, 1, 1, 1, 1, 1, 1, 1, 1, 1, 1, 1, 1, 1, 1, 1, 1, 1, 1, 1, 1, 1, 1, 1, 1, 1, 1, 1, 1, 1, 1, 1, 1, 1, 1, 1, 1, 1, 1, 1, 1, 1, 1, 1, 1, 1, 1, 1, 1, 1, 1, 1, 1, 1, 1, 1, 1, 1, 1, 1, 1, 1, 1, 1, 1, 1, 1, 1, 1, 1, 1, 1, 1, 1, 1, 1, 1, 1, 1, 1, 1, 1, 1, 1, 1, 1, 1, 1, 1, 1, 1, 1, 1, 1, 1, 1, 1, 1, 1, 1, 1, 1, 1, 1, 1, 1, 1, 1, 1, 1])
me_cube.materials.append(mat_material)
me_cube.materials.append(mat_material_001)
me_cube.use_remesh_preserve_volume = False
me_cube.use_remesh_preserve_attributes = False
me_cube.use_mirror_vertex_groups = False
me_cube.update()

# ---- objects
ob_cube = bpy.data.objects.new('Cube', me_cube)

# ---- transforms, parenting, visibility, modifiers, constraints
ob_cube.location = (0.0, 0.0, 0.0)
ob_cube.lock_rotations_4d = False
ob_cube.empty_display_type = 'ARROWS'
ob_cube.lineart.crease_threshold = 0.0

# ---- collection membership
col_collection_1.objects.link(ob_cube)

# ---- scene / render settings (as saved in the file)
scene.frame_start = 1; scene.frame_end = 250; scene.frame_set(1)
scene.render.engine = 'BLENDER_EEVEE_NEXT'
scene.render.resolution_percentage = 50
scene.render.dither_intensity = 0.0
scene.cycles.use_denoising = False
scene.cycles.samples = 128
scene.cycles.sampling_pattern = 'TABULATED_SOBOL'
scene.cycles.use_adaptive_sampling = False
scene.cycles.use_light_tree = False
scene.cycles.blur_glossy = 0.0
scene.cycles.sample_clamp_indirect = 0.0
scene.view_settings.view_transform = 'Standard'
bpy.context.view_layer.update()

# ---- added for rendering (the .blend has no active camera and no usable light): camera, sun
cam_auto = bpy.data.cameras.new('AutoCamera')
cam_auto.lens = 50.0
cam_auto.sensor_width = 36.0
cam_auto.clip_end = 1000.0
ob_auto_camera = bpy.data.objects.new('AutoCamera', cam_auto)
scene.collection.objects.link(ob_auto_camera)
ob_auto_camera.location = (19.5738, -27.6139, 18.5694)
ob_auto_camera.rotation_euler = (1.09748, -7.21219e-08, 0.694738)
scene.camera = ob_auto_camera
light_auto_sun = bpy.data.lights.new('AutoSun', 'SUN')
light_auto_sun.energy = 3.0
light_auto_sun.angle = 0.0523599
ob_auto_sun = bpy.data.objects.new('AutoSun', light_auto_sun)
scene.collection.objects.link(ob_auto_sun)
ob_auto_sun.rotation_euler = (0.872665, 0.174533, 0.523599)
bpy.context.view_layer.update()
